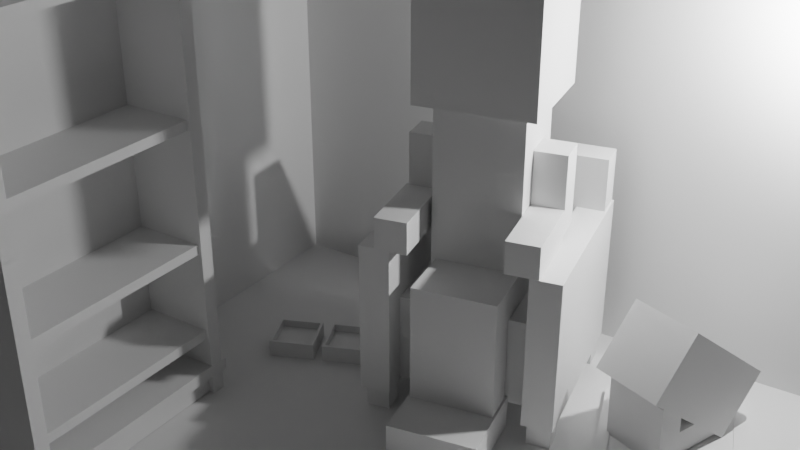 # Source: Title.blend  (saved by Blender 2.80.39; exported with 4.5.12 LTS)
import bpy
from mathutils import Matrix  # noqa: F401  (used for matrix-valued properties, if any)

bpy.ops.wm.read_factory_settings(use_empty=True)
scene = bpy.context.scene
scene.name = 'Scene'

# ---- collections
col_collection = bpy.data.collections.new('Collection'); scene.collection.children.link(col_collection)

# ---- world
world_world = bpy.data.worlds.new('World'); scene.world = world_world
world_world.use_nodes = True; world_world.node_tree.nodes.clear()
_N = world_world.node_tree.nodes; _L = world_world.node_tree.links
n0 = _N.new('ShaderNodeOutputWorld'); n0.name = 'World Output'; n0.location = (300, 300)
n1 = _N.new('ShaderNodeBackground'); n1.name = 'Background'; n1.location = (10, 300)
n1.inputs[0].default_value = (0.05088, 0.05088, 0.05088, 1.0)
_L.new(n1.outputs[0], n0.inputs[0])
n0.is_active_output = True
world_world.color = (0.05088, 0.05088, 0.05088)
world_world.use_sun_shadow = False
world_world.sun_shadow_jitter_overblur = 0.0

# ---- cameras
cam_camera = bpy.data.cameras.new('Camera')
cam_camera.clip_end = 100.0
cam_camera.ortho_scale = 7.314
cam_camera.dof.focus_distance = 0.0
cam_camera.dof.aperture_fstop = 128.0

# ---- lights
light_light = bpy.data.lights.new('Light', 'POINT')
light_light.transmission_factor = 0.0
light_light.cutoff_distance = 30.0
light_light.energy = 1000.0
light_light.shadow_buffer_clip_start = 1.001
light_light.shadow_soft_size = 0.1
light_light.shadow_maximum_resolution = 0.006
light_light.use_absolute_resolution = True

# ---- meshes
me_plane = bpy.data.meshes.new('Plane')
me_plane.from_pydata([(-1.0, -1.0, 0.0), (1.0, -1.0, 0.0), (-1.0, 1.0, 0.0), (1.0, 1.0, 0.0), (-1.0, -1.0, 1.855), (-1.0, 1.0, 1.855), (1.0, 1.0, 1.855)], [], [(0, 1, 3, 2), (2, 3, 6, 5), (0, 2, 5, 4)])
_uv = me_plane.uv_layers.new(name='UVMap')
_uv.uv.foreach_set('vector', [0.0, 0.0, 1.0, 0.0, 1.0, 1.0, 0.0, 1.0, 0.0, 1.0, 1.0, 1.0, 1.0, 1.0, 0.0, 1.0, 0.0, 0.0, 0.0, 1.0, 0.0, 1.0, 0.0, 0.0])
me_plane.use_remesh_preserve_volume = False
me_plane.use_remesh_preserve_attributes = False
me_plane.use_mirror_vertex_groups = False
me_plane.update()
me_cube_001 = bpy.data.meshes.new('Cube.001')
me_cube_001.from_pydata([(-1.0, -1.0, -1.0), (-1.0, -1.0, 1.0), (-1.0, 1.0, -1.0), (-1.0, 1.0, 1.0), (1.0, -1.0, -1.0), (1.0, -1.0, 1.0), (1.0, 1.0, -1.0), (1.0, 1.0, 1.0)], [], [(0, 1, 3, 2), (2, 3, 7, 6), (6, 7, 5, 4), (4, 5, 1, 0), (2, 6, 4, 0), (7, 3, 1, 5)])
_uv = me_cube_001.uv_layers.new(name='UVMap')
_uv.uv.foreach_set('vector', [0.375, 0.0, 0.625, 0.0, 0.625, 0.25, 0.375, 0.25, 0.375, 0.25, 0.625, 0.25, 0.625, 0.5, 0.375, 0.5, 0.375, 0.5, 0.625, 0.5, 0.625, 0.75, 0.375, 0.75, 0.375, 0.75, 0.625, 0.75, 0.625, 1.0, 0.375, 1.0, 0.125, 0.5, 0.375, 0.5, 0.375, 0.75, 0.125, 0.75, 0.625, 0.5, 0.875, 0.5, 0.875, 0.75, 0.625, 0.75])
me_cube_001.use_remesh_preserve_volume = False
me_cube_001.use_remesh_preserve_attributes = False
me_cube_001.use_mirror_vertex_groups = False
me_cube_001.update()
me_cube_003 = bpy.data.meshes.new('Cube.003')
me_cube_003.from_pydata([(-1.0, -1.0, -1.0), (-1.0, -1.0, 1.0), (-1.0, 1.0, -1.0), (-1.0, 1.0, 1.0), (1.0, -1.0, -1.0), (1.0, -1.0, 1.0), (1.0, 1.0, -1.0), (1.0, 1.0, 1.0)], [], [(0, 1, 3, 2), (2, 3, 7, 6), (6, 7, 5, 4), (4, 5, 1, 0), (2, 6, 4, 0), (7, 3, 1, 5)])
_uv = me_cube_003.uv_layers.new(name='UVMap')
_uv.uv.foreach_set('vector', [0.375, 0.0, 0.625, 0.0, 0.625, 0.25, 0.375, 0.25, 0.375, 0.25, 0.625, 0.25, 0.625, 0.5, 0.375, 0.5, 0.375, 0.5, 0.625, 0.5, 0.625, 0.75, 0.375, 0.75, 0.375, 0.75, 0.625, 0.75, 0.625, 1.0, 0.375, 1.0, 0.125, 0.5, 0.375, 0.5, 0.375, 0.75, 0.125, 0.75, 0.625, 0.5, 0.875, 0.5, 0.875, 0.75, 0.625, 0.75])
me_cube_003.use_remesh_preserve_volume = False
me_cube_003.use_remesh_preserve_attributes = False
me_cube_003.use_mirror_vertex_groups = False
me_cube_003.update()
me_cube_004 = bpy.data.meshes.new('Cube.004')
me_cube_004.from_pydata([(-1.0, -1.0, -1.0), (-1.0, -1.0, 1.0), (-1.0, 1.0, -1.0), (-1.0, 1.0, 1.0), (1.0, -1.0, -1.0), (1.0, -1.0, 1.0), (1.0, 1.0, -1.0), (1.0, 1.0, 1.0)], [], [(0, 1, 3, 2), (2, 3, 7, 6), (6, 7, 5, 4), (4, 5, 1, 0), (2, 6, 4, 0), (7, 3, 1, 5)])
_uv = me_cube_004.uv_layers.new(name='UVMap')
_uv.uv.foreach_set('vector', [0.375, 0.0, 0.625, 0.0, 0.625, 0.25, 0.375, 0.25, 0.375, 0.25, 0.625, 0.25, 0.625, 0.5, 0.375, 0.5, 0.375, 0.5, 0.625, 0.5, 0.625, 0.75, 0.375, 0.75, 0.375, 0.75, 0.625, 0.75, 0.625, 1.0, 0.375, 1.0, 0.125, 0.5, 0.375, 0.5, 0.375, 0.75, 0.125, 0.75, 0.625, 0.5, 0.875, 0.5, 0.875, 0.75, 0.625, 0.75])
me_cube_004.use_remesh_preserve_volume = False
me_cube_004.use_remesh_preserve_attributes = False
me_cube_004.use_mirror_vertex_groups = False
me_cube_004.update()
me_cube_005 = bpy.data.meshes.new('Cube.005')
me_cube_005.from_pydata([(-1.0, -1.0, -1.0), (-1.0, -1.0, 1.0), (-1.0, 1.0, -1.0), (-1.0, 1.0, 1.0), (1.0, -1.0, -1.0), (1.0, -1.0, 1.0), (1.0, 1.0, -1.0), (1.0, 1.0, 1.0)], [], [(0, 1, 3, 2), (2, 3, 7, 6), (6, 7, 5, 4), (4, 5, 1, 0), (2, 6, 4, 0), (7, 3, 1, 5)])
_uv = me_cube_005.uv_layers.new(name='UVMap')
_uv.uv.foreach_set('vector', [0.375, 0.0, 0.625, 0.0, 0.625, 0.25, 0.375, 0.25, 0.375, 0.25, 0.625, 0.25, 0.625, 0.5, 0.375, 0.5, 0.375, 0.5, 0.625, 0.5, 0.625, 0.75, 0.375, 0.75, 0.375, 0.75, 0.625, 0.75, 0.625, 1.0, 0.375, 1.0, 0.125, 0.5, 0.375, 0.5, 0.375, 0.75, 0.125, 0.75, 0.625, 0.5, 0.875, 0.5, 0.875, 0.75, 0.625, 0.75])
me_cube_005.use_remesh_preserve_volume = False
me_cube_005.use_remesh_preserve_attributes = False
me_cube_005.use_mirror_vertex_groups = False
me_cube_005.update()
me_cube_006 = bpy.data.meshes.new('Cube.006')
me_cube_006.from_pydata([(-1.0, -1.0, -1.0), (-1.0, -1.0, 1.0), (-1.0, 1.0, -1.0), (-1.0, 1.0, 1.0), (1.0, -1.0, -1.0), (1.0, -1.0, 1.0), (1.0, 1.0, -1.0), (1.0, 1.0, 1.0)], [], [(0, 1, 3, 2), (2, 3, 7, 6), (6, 7, 5, 4), (4, 5, 1, 0), (2, 6, 4, 0), (7, 3, 1, 5)])
_uv = me_cube_006.uv_layers.new(name='UVMap')
_uv.uv.foreach_set('vector', [0.375, 0.0, 0.625, 0.0, 0.625, 0.25, 0.375, 0.25, 0.375, 0.25, 0.625, 0.25, 0.625, 0.5, 0.375, 0.5, 0.375, 0.5, 0.625, 0.5, 0.625, 0.75, 0.375, 0.75, 0.375, 0.75, 0.625, 0.75, 0.625, 1.0, 0.375, 1.0, 0.125, 0.5, 0.375, 0.5, 0.375, 0.75, 0.125, 0.75, 0.625, 0.5, 0.875, 0.5, 0.875, 0.75, 0.625, 0.75])
me_cube_006.use_remesh_preserve_volume = False
me_cube_006.use_remesh_preserve_attributes = False
me_cube_006.use_mirror_vertex_groups = False
me_cube_006.update()
me_cube_007 = bpy.data.meshes.new('Cube.007')
me_cube_007.from_pydata([(-1.0, -1.0, -1.0), (-1.0, -1.0, 1.0), (-1.0, 1.0, -1.0), (-1.0, 1.0, 1.0), (1.0, -1.0, -1.0), (1.0, -1.0, 1.0), (1.0, 1.0, -1.0), (1.0, 1.0, 1.0)], [], [(0, 1, 3, 2), (2, 3, 7, 6), (6, 7, 5, 4), (4, 5, 1, 0), (2, 6, 4, 0), (7, 3, 1, 5)])
_uv = me_cube_007.uv_layers.new(name='UVMap')
_uv.uv.foreach_set('vector', [0.375, 0.0, 0.625, 0.0, 0.625, 0.25, 0.375, 0.25, 0.375, 0.25, 0.625, 0.25, 0.625, 0.5, 0.375, 0.5, 0.375, 0.5, 0.625, 0.5, 0.625, 0.75, 0.375, 0.75, 0.375, 0.75, 0.625, 0.75, 0.625, 1.0, 0.375, 1.0, 0.125, 0.5, 0.375, 0.5, 0.375, 0.75, 0.125, 0.75, 0.625, 0.5, 0.875, 0.5, 0.875, 0.75, 0.625, 0.75])
me_cube_007.use_remesh_preserve_volume = False
me_cube_007.use_remesh_preserve_attributes = False
me_cube_007.use_mirror_vertex_groups = False
me_cube_007.update()
me_cube_008 = bpy.data.meshes.new('Cube.008')
me_cube_008.from_pydata([(-1.0, -1.0, -1.0), (-1.0, -1.0, 1.0), (-1.0, 1.0, -1.0), (-1.0, 1.0, 1.0), (1.0, -1.0, -1.0), (1.0, -1.0, 1.0), (1.0, 1.0, -1.0), (1.0, 1.0, 1.0)], [], [(0, 1, 3, 2), (2, 3, 7, 6), (6, 7, 5, 4), (4, 5, 1, 0), (2, 6, 4, 0), (7, 3, 1, 5)])
_uv = me_cube_008.uv_layers.new(name='UVMap')
_uv.uv.foreach_set('vector', [0.375, 0.0, 0.625, 0.0, 0.625, 0.25, 0.375, 0.25, 0.375, 0.25, 0.625, 0.25, 0.625, 0.5, 0.375, 0.5, 0.375, 0.5, 0.625, 0.5, 0.625, 0.75, 0.375, 0.75, 0.375, 0.75, 0.625, 0.75, 0.625, 1.0, 0.375, 1.0, 0.125, 0.5, 0.375, 0.5, 0.375, 0.75, 0.125, 0.75, 0.625, 0.5, 0.875, 0.5, 0.875, 0.75, 0.625, 0.75])
me_cube_008.use_remesh_preserve_volume = False
me_cube_008.use_remesh_preserve_attributes = False
me_cube_008.use_mirror_vertex_groups = False
me_cube_008.update()
me_cube_009 = bpy.data.meshes.new('Cube.009')
me_cube_009.from_pydata([(-1.0, -1.0, -1.0), (-1.0, -1.0, 1.0), (-1.0, 1.0, -1.0), (-1.0, 1.0, 1.0), (1.0, -1.0, -1.0), (1.0, -1.0, 1.0), (1.0, 1.0, -1.0), (1.0, 1.0, 1.0)], [], [(0, 1, 3, 2), (2, 3, 7, 6), (6, 7, 5, 4), (4, 5, 1, 0), (2, 6, 4, 0), (7, 3, 1, 5)])
_uv = me_cube_009.uv_layers.new(name='UVMap')
_uv.uv.foreach_set('vector', [0.375, 0.0, 0.625, 0.0, 0.625, 0.25, 0.375, 0.25, 0.375, 0.25, 0.625, 0.25, 0.625, 0.5, 0.375, 0.5, 0.375, 0.5, 0.625, 0.5, 0.625, 0.75, 0.375, 0.75, 0.375, 0.75, 0.625, 0.75, 0.625, 1.0, 0.375, 1.0, 0.125, 0.5, 0.375, 0.5, 0.375, 0.75, 0.125, 0.75, 0.625, 0.5, 0.875, 0.5, 0.875, 0.75, 0.625, 0.75])
me_cube_009.use_remesh_preserve_volume = False
me_cube_009.use_remesh_preserve_attributes = False
me_cube_009.use_mirror_vertex_groups = False
me_cube_009.update()
me_cube_010 = bpy.data.meshes.new('Cube.010')
me_cube_010.from_pydata([(-1.0, -1.0, -1.0), (-1.0, -1.0, 0.6959), (-1.0, 1.0, -1.0), (-1.0, 1.0, 0.6959), (1.0, -1.0, -1.0), (1.0, -1.0, 0.6959), (1.0, 1.0, -1.0), (1.0, 1.0, 0.6959), (-0.8786, -0.8786, 0.6959), (-0.8786, 0.8786, 0.6959), (0.8786, -0.8786, 0.6959), (0.8786, 0.8786, 0.6959), (-0.8786, -0.8786, -0.03572), (-0.8786, 0.8786, -0.03572), (0.8786, -0.8786, -0.03572), (0.8786, 0.8786, -0.03572)], [], [(0, 1, 3, 2), (2, 3, 7, 6), (6, 7, 5, 4), (4, 5, 1, 0), (2, 6, 4, 0), (3, 1, 8, 9), (8, 10, 14, 12), (1, 5, 10, 8), (7, 3, 9, 11), (5, 7, 11, 10), (15, 13, 12, 14), (11, 9, 13, 15), (10, 11, 15, 14), (9, 8, 12, 13)])
_uv = me_cube_010.uv_layers.new(name='UVMap')
_uv.uv.foreach_set('vector', [0.375, 0.0, 0.625, 0.0, 0.625, 0.25, 0.375, 0.25, 0.375, 0.25, 0.625, 0.25, 0.625, 0.5, 0.375, 0.5, 0.375, 0.5, 0.625, 0.5, 0.625, 0.75, 0.375, 0.75, 0.375, 0.75, 0.625, 0.75, 0.625, 1.0, 0.375, 1.0, 0.125, 0.5, 0.375, 0.5, 0.375, 0.75, 0.125, 0.75, 0.625, 0.25, 0.625, 0.0, 0.625, 0.0, 0.625, 0.25, 0.625, 1.0, 0.625, 0.75, 0.625, 0.75, 0.625, 1.0, 0.625, 1.0, 0.625, 0.75, 0.625, 0.75, 0.625, 1.0, 0.625, 0.5, 0.625, 0.25, 0.625, 0.25, 0.625, 0.5, 0.625, 0.75, 0.625, 0.5, 0.625, 0.5, 0.625, 0.75, 0.625, 0.5, 0.875, 0.5, 0.875, 0.75, 0.625, 0.75, 0.625, 0.5, 0.625, 0.25, 0.625, 0.25, 0.625, 0.5, 0.625, 0.75, 0.625, 0.5, 0.625, 0.5, 0.625, 0.75, 0.625, 0.25, 0.625, 0.0, 0.625, 0.0, 0.625, 0.25])
me_cube_010.use_remesh_preserve_volume = False
me_cube_010.use_remesh_preserve_attributes = False
me_cube_010.use_mirror_vertex_groups = False
me_cube_010.update()
me_cube_011 = bpy.data.meshes.new('Cube.011')
me_cube_011.from_pydata([(-1.0, -1.0, -1.0), (-1.0, -1.0, 0.6959), (-1.0, 1.0, -1.0), (-1.0, 1.0, 0.6959), (1.0, -1.0, -1.0), (1.0, -1.0, 0.6959), (1.0, 1.0, -1.0), (1.0, 1.0, 0.6959), (-0.8786, -0.8786, 0.6959), (-0.8786, 0.8786, 0.6959), (0.8786, -0.8786, 0.6959), (0.8786, 0.8786, 0.6959), (-0.8786, -0.8786, -0.03572), (-0.8786, 0.8786, -0.03572), (0.8786, -0.8786, -0.03572), (0.8786, 0.8786, -0.03572)], [], [(0, 1, 3, 2), (2, 3, 7, 6), (6, 7, 5, 4), (4, 5, 1, 0), (2, 6, 4, 0), (3, 1, 8, 9), (8, 10, 14, 12), (1, 5, 10, 8), (7, 3, 9, 11), (5, 7, 11, 10), (15, 13, 12, 14), (11, 9, 13, 15), (10, 11, 15, 14), (9, 8, 12, 13)])
_uv = me_cube_011.uv_layers.new(name='UVMap')
_uv.uv.foreach_set('vector', [0.375, 0.0, 0.625, 0.0, 0.625, 0.25, 0.375, 0.25, 0.375, 0.25, 0.625, 0.25, 0.625, 0.5, 0.375, 0.5, 0.375, 0.5, 0.625, 0.5, 0.625, 0.75, 0.375, 0.75, 0.375, 0.75, 0.625, 0.75, 0.625, 1.0, 0.375, 1.0, 0.125, 0.5, 0.375, 0.5, 0.375, 0.75, 0.125, 0.75, 0.625, 0.25, 0.625, 0.0, 0.625, 0.0, 0.625, 0.25, 0.625, 1.0, 0.625, 0.75, 0.625, 0.75, 0.625, 1.0, 0.625, 1.0, 0.625, 0.75, 0.625, 0.75, 0.625, 1.0, 0.625, 0.5, 0.625, 0.25, 0.625, 0.25, 0.625, 0.5, 0.625, 0.75, 0.625, 0.5, 0.625, 0.5, 0.625, 0.75, 0.625, 0.5, 0.875, 0.5, 0.875, 0.75, 0.625, 0.75, 0.625, 0.5, 0.625, 0.25, 0.625, 0.25, 0.625, 0.5, 0.625, 0.75, 0.625, 0.5, 0.625, 0.5, 0.625, 0.75, 0.625, 0.25, 0.625, 0.0, 0.625, 0.0, 0.625, 0.25])
me_cube_011.use_remesh_preserve_volume = False
me_cube_011.use_remesh_preserve_attributes = False
me_cube_011.use_mirror_vertex_groups = False
me_cube_011.update()
me_cube_012 = bpy.data.meshes.new('Cube.012')
me_cube_012.from_pydata([(-1.0, -1.0, -1.0), (-1.0, -1.0, 1.0), (-1.0, 1.0, -1.0), (-1.0, 1.0, 1.0), (1.0, -1.0, -1.0), (1.0, -1.0, 1.0), (1.0, 1.0, -1.0), (1.0, 1.0, 1.0), (-0.8315, -0.8315, 1.0), (-0.8315, 0.8315, 1.0), (0.8315, -0.8315, 1.0), (0.8315, 0.8315, 1.0), (-1.0, -1.0, 1.275), (-1.0, 1.0, 1.275), (1.0, 1.0, 1.275), (1.0, -1.0, 1.275), (-0.8315, -0.8315, 1.275), (-0.8315, 0.8315, 1.275), (0.8315, 0.8315, 1.275), (0.8315, -0.8315, 1.275)], [], [(0, 1, 3, 2), (2, 3, 7, 6), (6, 7, 5, 4), (4, 5, 1, 0), (2, 6, 4, 0), (5, 7, 14, 15), (11, 9, 8, 10), (8, 9, 17, 16), (11, 10, 19, 18), (7, 3, 13, 14), (14, 13, 17, 18), (15, 14, 18, 19), (13, 12, 16, 17), (12, 15, 19, 16), (10, 8, 16, 19), (9, 11, 18, 17), (3, 1, 12, 13), (1, 5, 15, 12)])
_uv = me_cube_012.uv_layers.new(name='UVMap')
_uv.uv.foreach_set('vector', [0.375, 0.0, 0.625, 0.0, 0.625, 0.25, 0.375, 0.25, 0.375, 0.25, 0.625, 0.25, 0.625, 0.5, 0.375, 0.5, 0.375, 0.5, 0.625, 0.5, 0.625, 0.75, 0.375, 0.75, 0.375, 0.75, 0.625, 0.75, 0.625, 1.0, 0.375, 1.0, 0.125, 0.5, 0.375, 0.5, 0.375, 0.75, 0.125, 0.75, 0.625, 0.75, 0.625, 0.5, 0.625, 0.5, 0.625, 0.75, 0.625, 0.5, 0.875, 0.5, 0.875, 0.75, 0.625, 0.75, 0.875, 0.75, 0.875, 0.5, 0.875, 0.5, 0.875, 0.75, 0.625, 0.5, 0.625, 0.75, 0.625, 0.75, 0.625, 0.5, 0.625, 0.5, 0.625, 0.25, 0.625, 0.25, 0.625, 0.5, 0.625, 0.5, 0.625, 0.25, 0.625, 0.25, 0.625, 0.5, 0.625, 0.75, 0.625, 0.5, 0.625, 0.5, 0.625, 0.75, 0.625, 0.25, 0.625, 0.0, 0.625, 0.0, 0.625, 0.25, 0.625, 1.0, 0.625, 0.75, 0.625, 0.75, 0.625, 1.0, 0.625, 0.75, 0.875, 0.75, 0.875, 0.75, 0.625, 0.75, 0.875, 0.5, 0.625, 0.5, 0.625, 0.5, 0.875, 0.5, 0.625, 0.25, 0.625, 0.0, 0.625, 0.0, 0.625, 0.25, 0.625, 1.0, 0.625, 0.75, 0.625, 0.75, 0.625, 1.0])
me_cube_012.use_remesh_preserve_volume = False
me_cube_012.use_remesh_preserve_attributes = False
me_cube_012.use_mirror_vertex_groups = False
me_cube_012.update()
me_cube_013 = bpy.data.meshes.new('Cube.013')
me_cube_013.from_pydata([(-1.0, -1.0, -1.0), (-1.0, -1.0, 1.0), (-1.0, 1.0, -1.0), (-1.0, 1.0, 1.0), (1.0, -1.0, -1.0), (1.0, -1.0, 1.0), (1.0, 1.0, -1.0), (1.0, 1.0, 1.0)], [], [(0, 1, 3, 2), (2, 3, 7, 6), (6, 7, 5, 4), (4, 5, 1, 0), (2, 6, 4, 0), (7, 3, 1, 5)])
_uv = me_cube_013.uv_layers.new(name='UVMap')
_uv.uv.foreach_set('vector', [0.375, 0.0, 0.625, 0.0, 0.625, 0.25, 0.375, 0.25, 0.375, 0.25, 0.625, 0.25, 0.625, 0.5, 0.375, 0.5, 0.375, 0.5, 0.625, 0.5, 0.625, 0.75, 0.375, 0.75, 0.375, 0.75, 0.625, 0.75, 0.625, 1.0, 0.375, 1.0, 0.125, 0.5, 0.375, 0.5, 0.375, 0.75, 0.125, 0.75, 0.625, 0.5, 0.875, 0.5, 0.875, 0.75, 0.625, 0.75])
me_cube_013.use_remesh_preserve_volume = False
me_cube_013.use_remesh_preserve_attributes = False
me_cube_013.use_mirror_vertex_groups = False
me_cube_013.update()
me_cube_015 = bpy.data.meshes.new('Cube.015')
me_cube_015.from_pydata([(-1.0, -1.0, -1.0), (-1.0, -1.0, 1.0), (-1.0, 1.0, -1.0), (-1.0, 1.0, 1.0), (1.0, -1.0, -1.0), (1.0, -1.0, 1.0), (1.0, 1.0, -1.0), (1.0, 1.0, 1.0)], [], [(0, 1, 3, 2), (2, 3, 7, 6), (6, 7, 5, 4), (4, 5, 1, 0), (2, 6, 4, 0), (7, 3, 1, 5)])
_uv = me_cube_015.uv_layers.new(name='UVMap')
_uv.uv.foreach_set('vector', [0.375, 0.0, 0.625, 0.0, 0.625, 0.25, 0.375, 0.25, 0.375, 0.25, 0.625, 0.25, 0.625, 0.5, 0.375, 0.5, 0.375, 0.5, 0.625, 0.5, 0.625, 0.75, 0.375, 0.75, 0.375, 0.75, 0.625, 0.75, 0.625, 1.0, 0.375, 1.0, 0.125, 0.5, 0.375, 0.5, 0.375, 0.75, 0.125, 0.75, 0.625, 0.5, 0.875, 0.5, 0.875, 0.75, 0.625, 0.75])
me_cube_015.use_remesh_preserve_volume = False
me_cube_015.use_remesh_preserve_attributes = False
me_cube_015.use_mirror_vertex_groups = False
me_cube_015.update()
me_cube_016 = bpy.data.meshes.new('Cube.016')
me_cube_016.from_pydata([(-1.0, -1.0, -1.0), (-1.0, -1.0, 1.0), (-1.0, 1.0, -1.0), (-1.0, 1.0, 1.0), (1.0, -1.0, -1.0), (1.0, -1.0, 1.0), (1.0, 1.0, -1.0), (1.0, 1.0, 1.0)], [], [(0, 1, 3, 2), (2, 3, 7, 6), (6, 7, 5, 4), (4, 5, 1, 0), (2, 6, 4, 0), (7, 3, 1, 5)])
_uv = me_cube_016.uv_layers.new(name='UVMap')
_uv.uv.foreach_set('vector', [0.375, 0.0, 0.625, 0.0, 0.625, 0.25, 0.375, 0.25, 0.375, 0.25, 0.625, 0.25, 0.625, 0.5, 0.375, 0.5, 0.375, 0.5, 0.625, 0.5, 0.625, 0.75, 0.375, 0.75, 0.375, 0.75, 0.625, 0.75, 0.625, 1.0, 0.375, 1.0, 0.125, 0.5, 0.375, 0.5, 0.375, 0.75, 0.125, 0.75, 0.625, 0.5, 0.875, 0.5, 0.875, 0.75, 0.625, 0.75])
me_cube_016.use_remesh_preserve_volume = False
me_cube_016.use_remesh_preserve_attributes = False
me_cube_016.use_mirror_vertex_groups = False
me_cube_016.update()
me_cube_017 = bpy.data.meshes.new('Cube.017')
me_cube_017.from_pydata([(-1.0, -1.0, -1.0), (-1.0, -1.0, 1.0), (-1.0, 1.0, -1.0), (-1.0, 1.0, 1.0), (1.0, -1.0, -1.0), (1.0, -1.0, 1.0), (1.0, 1.0, -1.0), (1.0, 1.0, 1.0)], [], [(0, 1, 3, 2), (2, 3, 7, 6), (6, 7, 5, 4), (4, 5, 1, 0), (2, 6, 4, 0), (7, 3, 1, 5)])
_uv = me_cube_017.uv_layers.new(name='UVMap')
_uv.uv.foreach_set('vector', [0.375, 0.0, 0.625, 0.0, 0.625, 0.25, 0.375, 0.25, 0.375, 0.25, 0.625, 0.25, 0.625, 0.5, 0.375, 0.5, 0.375, 0.5, 0.625, 0.5, 0.625, 0.75, 0.375, 0.75, 0.375, 0.75, 0.625, 0.75, 0.625, 1.0, 0.375, 1.0, 0.125, 0.5, 0.375, 0.5, 0.375, 0.75, 0.125, 0.75, 0.625, 0.5, 0.875, 0.5, 0.875, 0.75, 0.625, 0.75])
me_cube_017.use_remesh_preserve_volume = False
me_cube_017.use_remesh_preserve_attributes = False
me_cube_017.use_mirror_vertex_groups = False
me_cube_017.update()
me_cube_018 = bpy.data.meshes.new('Cube.018')
me_cube_018.from_pydata([(-1.0, -1.0, -1.0), (-1.0, -1.0, 1.0), (-1.0, 1.0, -1.0), (-1.0, 1.0, 1.0), (1.0, -1.0, -1.0), (1.0, -1.0, 1.0), (1.0, 1.0, -1.0), (1.0, 1.0, 1.0)], [], [(0, 1, 3, 2), (2, 3, 7, 6), (6, 7, 5, 4), (4, 5, 1, 0), (2, 6, 4, 0), (7, 3, 1, 5)])
_uv = me_cube_018.uv_layers.new(name='UVMap')
_uv.uv.foreach_set('vector', [0.375, 0.0, 0.625, 0.0, 0.625, 0.25, 0.375, 0.25, 0.375, 0.25, 0.625, 0.25, 0.625, 0.5, 0.375, 0.5, 0.375, 0.5, 0.625, 0.5, 0.625, 0.75, 0.375, 0.75, 0.375, 0.75, 0.625, 0.75, 0.625, 1.0, 0.375, 1.0, 0.125, 0.5, 0.375, 0.5, 0.375, 0.75, 0.125, 0.75, 0.625, 0.5, 0.875, 0.5, 0.875, 0.75, 0.625, 0.75])
me_cube_018.use_remesh_preserve_volume = False
me_cube_018.use_remesh_preserve_attributes = False
me_cube_018.use_mirror_vertex_groups = False
me_cube_018.update()
me_cube_019 = bpy.data.meshes.new('Cube.019')
me_cube_019.from_pydata([(-1.0, -1.0, -1.0), (-1.0, -1.0, 1.0), (-1.0, 1.0, -1.0), (-1.0, 1.0, 1.0), (1.0, -1.0, -1.0), (1.0, -1.0, 1.0), (1.0, 1.0, -1.0), (1.0, 1.0, 1.0)], [], [(0, 1, 3, 2), (2, 3, 7, 6), (6, 7, 5, 4), (4, 5, 1, 0), (2, 6, 4, 0), (7, 3, 1, 5)])
_uv = me_cube_019.uv_layers.new(name='UVMap')
_uv.uv.foreach_set('vector', [0.375, 0.0, 0.625, 0.0, 0.625, 0.25, 0.375, 0.25, 0.375, 0.25, 0.625, 0.25, 0.625, 0.5, 0.375, 0.5, 0.375, 0.5, 0.625, 0.5, 0.625, 0.75, 0.375, 0.75, 0.375, 0.75, 0.625, 0.75, 0.625, 1.0, 0.375, 1.0, 0.125, 0.5, 0.375, 0.5, 0.375, 0.75, 0.125, 0.75, 0.625, 0.5, 0.875, 0.5, 0.875, 0.75, 0.625, 0.75])
me_cube_019.use_remesh_preserve_volume = False
me_cube_019.use_remesh_preserve_attributes = False
me_cube_019.use_mirror_vertex_groups = False
me_cube_019.update()
me_cube_020 = bpy.data.meshes.new('Cube.020')
me_cube_020.from_pydata([(-1.0, -1.0, -1.0), (-1.0, -1.0, 1.0), (-1.0, 1.0, -1.0), (-1.0, 1.0, 1.0), (1.0, -1.0, -1.0), (1.0, -1.0, 1.0), (1.0, 1.0, -1.0), (1.0, 1.0, 1.0)], [], [(0, 1, 3, 2), (2, 3, 7, 6), (6, 7, 5, 4), (4, 5, 1, 0), (2, 6, 4, 0), (7, 3, 1, 5)])
_uv = me_cube_020.uv_layers.new(name='UVMap')
_uv.uv.foreach_set('vector', [0.375, 0.0, 0.625, 0.0, 0.625, 0.25, 0.375, 0.25, 0.375, 0.25, 0.625, 0.25, 0.625, 0.5, 0.375, 0.5, 0.375, 0.5, 0.625, 0.5, 0.625, 0.75, 0.375, 0.75, 0.375, 0.75, 0.625, 0.75, 0.625, 1.0, 0.375, 1.0, 0.125, 0.5, 0.375, 0.5, 0.375, 0.75, 0.125, 0.75, 0.625, 0.5, 0.875, 0.5, 0.875, 0.75, 0.625, 0.75])
me_cube_020.use_remesh_preserve_volume = False
me_cube_020.use_remesh_preserve_attributes = False
me_cube_020.use_mirror_vertex_groups = False
me_cube_020.update()
me_cube_021 = bpy.data.meshes.new('Cube.021')
me_cube_021.from_pydata([(-1.0, -1.0, -1.0), (-1.0, -1.0, 1.0), (-1.0, 1.0, -1.0), (-1.0, 1.0, 1.0), (1.0, -1.0, -1.0), (1.0, -1.0, 1.0), (1.0, 1.0, -1.0), (1.0, 1.0, 1.0)], [], [(0, 1, 3, 2), (2, 3, 7, 6), (6, 7, 5, 4), (4, 5, 1, 0), (2, 6, 4, 0), (7, 3, 1, 5)])
_uv = me_cube_021.uv_layers.new(name='UVMap')
_uv.uv.foreach_set('vector', [0.375, 0.0, 0.625, 0.0, 0.625, 0.25, 0.375, 0.25, 0.375, 0.25, 0.625, 0.25, 0.625, 0.5, 0.375, 0.5, 0.375, 0.5, 0.625, 0.5, 0.625, 0.75, 0.375, 0.75, 0.375, 0.75, 0.625, 0.75, 0.625, 1.0, 0.375, 1.0, 0.125, 0.5, 0.375, 0.5, 0.375, 0.75, 0.125, 0.75, 0.625, 0.5, 0.875, 0.5, 0.875, 0.75, 0.625, 0.75])
me_cube_021.use_remesh_preserve_volume = False
me_cube_021.use_remesh_preserve_attributes = False
me_cube_021.use_mirror_vertex_groups = False
me_cube_021.update()
me_cube_022 = bpy.data.meshes.new('Cube.022')
me_cube_022.from_pydata([(-1.0, -1.0, -1.0), (-1.0, -1.0, 1.0), (-1.0, 1.0, -1.0), (-1.0, 1.0, 1.0), (1.0, -1.0, -1.0), (1.0, -1.0, 1.0), (1.0, 1.0, -1.0), (1.0, 1.0, 1.0)], [], [(0, 1, 3, 2), (2, 3, 7, 6), (6, 7, 5, 4), (4, 5, 1, 0), (2, 6, 4, 0), (7, 3, 1, 5)])
_uv = me_cube_022.uv_layers.new(name='UVMap')
_uv.uv.foreach_set('vector', [0.375, 0.0, 0.625, 0.0, 0.625, 0.25, 0.375, 0.25, 0.375, 0.25, 0.625, 0.25, 0.625, 0.5, 0.375, 0.5, 0.375, 0.5, 0.625, 0.5, 0.625, 0.75, 0.375, 0.75, 0.375, 0.75, 0.625, 0.75, 0.625, 1.0, 0.375, 1.0, 0.125, 0.5, 0.375, 0.5, 0.375, 0.75, 0.125, 0.75, 0.625, 0.5, 0.875, 0.5, 0.875, 0.75, 0.625, 0.75])
me_cube_022.use_remesh_preserve_volume = False
me_cube_022.use_remesh_preserve_attributes = False
me_cube_022.use_mirror_vertex_groups = False
me_cube_022.update()
me_cube_023 = bpy.data.meshes.new('Cube.023')
me_cube_023.from_pydata([(-1.0, -1.0, -1.0), (-1.0, -1.0, 1.0), (-1.0, 1.0, -1.0), (-1.0, 1.0, 1.0), (1.0, -1.0, -1.0), (1.0, -1.0, 1.0), (1.0, 1.0, -1.0), (1.0, 1.0, 1.0)], [], [(0, 1, 3, 2), (2, 3, 7, 6), (6, 7, 5, 4), (4, 5, 1, 0), (2, 6, 4, 0), (7, 3, 1, 5)])
_uv = me_cube_023.uv_layers.new(name='UVMap')
_uv.uv.foreach_set('vector', [0.375, 0.0, 0.625, 0.0, 0.625, 0.25, 0.375, 0.25, 0.375, 0.25, 0.625, 0.25, 0.625, 0.5, 0.375, 0.5, 0.375, 0.5, 0.625, 0.5, 0.625, 0.75, 0.375, 0.75, 0.375, 0.75, 0.625, 0.75, 0.625, 1.0, 0.375, 1.0, 0.125, 0.5, 0.375, 0.5, 0.375, 0.75, 0.125, 0.75, 0.625, 0.5, 0.875, 0.5, 0.875, 0.75, 0.625, 0.75])
me_cube_023.use_remesh_preserve_volume = False
me_cube_023.use_remesh_preserve_attributes = False
me_cube_023.use_mirror_vertex_groups = False
me_cube_023.update()
me_cube_024 = bpy.data.meshes.new('Cube.024')
me_cube_024.from_pydata([(-1.0, -1.0, -1.0), (-1.0, -1.0, 1.0), (-1.0, 1.0, -1.0), (-1.0, 1.0, 1.0), (1.0, -1.0, -1.0), (1.0, -1.0, 1.0), (1.0, 1.0, -1.0), (1.0, 1.0, 1.0)], [], [(0, 1, 3, 2), (2, 3, 7, 6), (6, 7, 5, 4), (4, 5, 1, 0), (2, 6, 4, 0), (7, 3, 1, 5)])
_uv = me_cube_024.uv_layers.new(name='UVMap')
_uv.uv.foreach_set('vector', [0.375, 0.0, 0.625, 0.0, 0.625, 0.25, 0.375, 0.25, 0.375, 0.25, 0.625, 0.25, 0.625, 0.5, 0.375, 0.5, 0.375, 0.5, 0.625, 0.5, 0.625, 0.75, 0.375, 0.75, 0.375, 0.75, 0.625, 0.75, 0.625, 1.0, 0.375, 1.0, 0.125, 0.5, 0.375, 0.5, 0.375, 0.75, 0.125, 0.75, 0.625, 0.5, 0.875, 0.5, 0.875, 0.75, 0.625, 0.75])
me_cube_024.use_remesh_preserve_volume = False
me_cube_024.use_remesh_preserve_attributes = False
me_cube_024.use_mirror_vertex_groups = False
me_cube_024.update()
me_cube_025 = bpy.data.meshes.new('Cube.025')
me_cube_025.from_pydata([(-1.0, -1.0, -1.0), (-1.0, -1.0, 1.0), (-1.0, 1.0, -1.0), (-1.0, 1.0, 1.0), (1.0, -1.0, -1.0), (1.0, -1.0, 1.0), (1.0, 1.0, -1.0), (1.0, 1.0, 1.0)], [], [(0, 1, 3, 2), (2, 3, 7, 6), (6, 7, 5, 4), (4, 5, 1, 0), (2, 6, 4, 0), (7, 3, 1, 5)])
_uv = me_cube_025.uv_layers.new(name='UVMap')
_uv.uv.foreach_set('vector', [0.375, 0.0, 0.625, 0.0, 0.625, 0.25, 0.375, 0.25, 0.375, 0.25, 0.625, 0.25, 0.625, 0.5, 0.375, 0.5, 0.375, 0.5, 0.625, 0.5, 0.625, 0.75, 0.375, 0.75, 0.375, 0.75, 0.625, 0.75, 0.625, 1.0, 0.375, 1.0, 0.125, 0.5, 0.375, 0.5, 0.375, 0.75, 0.125, 0.75, 0.625, 0.5, 0.875, 0.5, 0.875, 0.75, 0.625, 0.75])
me_cube_025.use_remesh_preserve_volume = False
me_cube_025.use_remesh_preserve_attributes = False
me_cube_025.use_mirror_vertex_groups = False
me_cube_025.update()
me_cube_026 = bpy.data.meshes.new('Cube.026')
me_cube_026.from_pydata([(-1.0, -1.0, -1.0), (-1.0, -1.0, 1.0), (-1.0, 1.0, -1.0), (-1.0, 1.0, 1.0), (1.0, -1.0, -1.0), (1.0, -1.0, 1.0), (1.0, 1.0, -1.0), (1.0, 1.0, 1.0)], [], [(0, 1, 3, 2), (2, 3, 7, 6), (6, 7, 5, 4), (4, 5, 1, 0), (2, 6, 4, 0), (7, 3, 1, 5)])
_uv = me_cube_026.uv_layers.new(name='UVMap')
_uv.uv.foreach_set('vector', [0.375, 0.0, 0.625, 0.0, 0.625, 0.25, 0.375, 0.25, 0.375, 0.25, 0.625, 0.25, 0.625, 0.5, 0.375, 0.5, 0.375, 0.5, 0.625, 0.5, 0.625, 0.75, 0.375, 0.75, 0.375, 0.75, 0.625, 0.75, 0.625, 1.0, 0.375, 1.0, 0.125, 0.5, 0.375, 0.5, 0.375, 0.75, 0.125, 0.75, 0.625, 0.5, 0.875, 0.5, 0.875, 0.75, 0.625, 0.75])
me_cube_026.use_remesh_preserve_volume = False
me_cube_026.use_remesh_preserve_attributes = False
me_cube_026.use_mirror_vertex_groups = False
me_cube_026.update()
me_cube_027 = bpy.data.meshes.new('Cube.027')
me_cube_027.from_pydata([(-1.0, -1.0, -1.0), (-1.0, -1.0, 1.0), (-1.0, 1.0, -1.0), (-1.0, 1.0, 1.0), (1.0, -1.0, -1.0), (1.0, -1.0, 1.0), (1.0, 1.0, -1.0), (1.0, 1.0, 1.0)], [], [(0, 1, 3, 2), (2, 3, 7, 6), (6, 7, 5, 4), (4, 5, 1, 0), (2, 6, 4, 0), (7, 3, 1, 5)])
_uv = me_cube_027.uv_layers.new(name='UVMap')
_uv.uv.foreach_set('vector', [0.375, 0.0, 0.625, 0.0, 0.625, 0.25, 0.375, 0.25, 0.375, 0.25, 0.625, 0.25, 0.625, 0.5, 0.375, 0.5, 0.375, 0.5, 0.625, 0.5, 0.625, 0.75, 0.375, 0.75, 0.375, 0.75, 0.625, 0.75, 0.625, 1.0, 0.375, 1.0, 0.125, 0.5, 0.375, 0.5, 0.375, 0.75, 0.125, 0.75, 0.625, 0.5, 0.875, 0.5, 0.875, 0.75, 0.625, 0.75])
me_cube_027.use_remesh_preserve_volume = False
me_cube_027.use_remesh_preserve_attributes = False
me_cube_027.use_mirror_vertex_groups = False
me_cube_027.update()
me_cube_029 = bpy.data.meshes.new('Cube.029')
me_cube_029.from_pydata([(-1.0, -1.0, -1.0), (-1.0, -1.0, 1.0), (-1.0, 1.0, -1.0), (-1.0, 1.0, 1.0), (1.0, -1.0, -1.0), (1.0, -1.0, 1.0), (1.0, 1.0, -1.0), (1.0, 1.0, 1.0), (-1.0, 0.5497, -1.0), (-1.0, 0.5497, 1.0), (1.0, 0.5497, -1.0), (1.0, 0.5497, 1.0), (-1.0, 0.5497, 6.965), (-1.0, 1.0, 6.965), (1.0, 1.0, 6.965), (1.0, 0.5497, 6.965)], [], [(8, 9, 3, 2), (2, 3, 7, 6), (10, 11, 5, 4), (4, 5, 1, 0), (8, 10, 4, 0), (11, 9, 1, 5), (7, 3, 13, 14), (2, 6, 10, 8), (6, 7, 11, 10), (0, 1, 9, 8), (14, 13, 12, 15), (9, 11, 15, 12), (11, 7, 14, 15), (3, 9, 12, 13)])
_uv = me_cube_029.uv_layers.new(name='UVMap')
_uv.uv.foreach_set('vector', [0.375, 0.1937, 0.625, 0.1937, 0.625, 0.25, 0.375, 0.25, 0.375, 0.25, 0.625, 0.25, 0.625, 0.5, 0.375, 0.5, 0.375, 0.5563, 0.625, 0.5563, 0.625, 0.75, 0.375, 0.75, 0.375, 0.75, 0.625, 0.75, 0.625, 1.0, 0.375, 1.0, 0.125, 0.5563, 0.375, 0.5563, 0.375, 0.75, 0.125, 0.75, 0.625, 0.5563, 0.875, 0.5563, 0.875, 0.75, 0.625, 0.75, 0.625, 0.5, 0.625, 0.25, 0.625, 0.25, 0.625, 0.5, 0.125, 0.5, 0.375, 0.5, 0.375, 0.5563, 0.125, 0.5563, 0.375, 0.5, 0.625, 0.5, 0.625, 0.5563, 0.375, 0.5563, 0.375, 0.0, 0.625, 0.0, 0.625, 0.1937, 0.375, 0.1937, 0.625, 0.5, 0.875, 0.5, 0.875, 0.5563, 0.625, 0.5563, 0.875, 0.5563, 0.625, 0.5563, 0.625, 0.5563, 0.875, 0.5563, 0.625, 0.5563, 0.625, 0.5, 0.625, 0.5, 0.625, 0.5563, 0.625, 0.25, 0.625, 0.1937, 0.625, 0.1937, 0.625, 0.25])
me_cube_029.use_remesh_preserve_volume = False
me_cube_029.use_remesh_preserve_attributes = False
me_cube_029.use_mirror_vertex_groups = False
me_cube_029.update()
me_cube_031 = bpy.data.meshes.new('Cube.031')
me_cube_031.from_pydata([(-1.0, -1.0, -1.0), (-1.0, -1.0, 1.0), (-1.0, 1.0, -1.0), (-1.0, 1.0, 1.0), (1.0, -1.0, -1.0), (1.0, -1.0, 1.0), (1.0, 1.0, -1.0), (1.0, 1.0, 1.0)], [], [(0, 1, 3, 2), (2, 3, 7, 6), (6, 7, 5, 4), (4, 5, 1, 0), (2, 6, 4, 0), (7, 3, 1, 5)])
_uv = me_cube_031.uv_layers.new(name='UVMap')
_uv.uv.foreach_set('vector', [0.375, 0.0, 0.625, 0.0, 0.625, 0.25, 0.375, 0.25, 0.375, 0.25, 0.625, 0.25, 0.625, 0.5, 0.375, 0.5, 0.375, 0.5, 0.625, 0.5, 0.625, 0.75, 0.375, 0.75, 0.375, 0.75, 0.625, 0.75, 0.625, 1.0, 0.375, 1.0, 0.125, 0.5, 0.375, 0.5, 0.375, 0.75, 0.125, 0.75, 0.625, 0.5, 0.875, 0.5, 0.875, 0.75, 0.625, 0.75])
me_cube_031.use_remesh_preserve_volume = False
me_cube_031.use_remesh_preserve_attributes = False
me_cube_031.use_mirror_vertex_groups = False
me_cube_031.update()
me_cube_032 = bpy.data.meshes.new('Cube.032')
me_cube_032.from_pydata([(-1.0, -1.0, -1.0), (-1.0, -1.0, 1.0), (-1.0, 1.0, -1.0), (-1.0, 1.0, 1.0), (1.0, -1.0, -1.0), (1.0, -1.0, 1.0), (1.0, 1.0, -1.0), (1.0, 1.0, 1.0)], [], [(0, 1, 3, 2), (2, 3, 7, 6), (6, 7, 5, 4), (4, 5, 1, 0), (2, 6, 4, 0), (7, 3, 1, 5)])
_uv = me_cube_032.uv_layers.new(name='UVMap')
_uv.uv.foreach_set('vector', [0.375, 0.0, 0.625, 0.0, 0.625, 0.25, 0.375, 0.25, 0.375, 0.25, 0.625, 0.25, 0.625, 0.5, 0.375, 0.5, 0.375, 0.5, 0.625, 0.5, 0.625, 0.75, 0.375, 0.75, 0.375, 0.75, 0.625, 0.75, 0.625, 1.0, 0.375, 1.0, 0.125, 0.5, 0.375, 0.5, 0.375, 0.75, 0.125, 0.75, 0.625, 0.5, 0.875, 0.5, 0.875, 0.75, 0.625, 0.75])
me_cube_032.use_remesh_preserve_volume = False
me_cube_032.use_remesh_preserve_attributes = False
me_cube_032.use_mirror_vertex_groups = False
me_cube_032.update()
me_cube_033 = bpy.data.meshes.new('Cube.033')
me_cube_033.from_pydata([(-1.0, -1.0, -1.0), (-1.0, -1.0, 1.0), (-1.0, 1.0, -1.0), (-1.0, 1.0, 1.0), (1.0, -1.0, -1.0), (1.0, -1.0, 1.0), (1.0, 1.0, -1.0), (1.0, 1.0, 1.0)], [], [(0, 1, 3, 2), (2, 3, 7, 6), (6, 7, 5, 4), (4, 5, 1, 0), (2, 6, 4, 0), (7, 3, 1, 5)])
_uv = me_cube_033.uv_layers.new(name='UVMap')
_uv.uv.foreach_set('vector', [0.375, 0.0, 0.625, 0.0, 0.625, 0.25, 0.375, 0.25, 0.375, 0.25, 0.625, 0.25, 0.625, 0.5, 0.375, 0.5, 0.375, 0.5, 0.625, 0.5, 0.625, 0.75, 0.375, 0.75, 0.375, 0.75, 0.625, 0.75, 0.625, 1.0, 0.375, 1.0, 0.125, 0.5, 0.375, 0.5, 0.375, 0.75, 0.125, 0.75, 0.625, 0.5, 0.875, 0.5, 0.875, 0.75, 0.625, 0.75])
me_cube_033.use_remesh_preserve_volume = False
me_cube_033.use_remesh_preserve_attributes = False
me_cube_033.use_mirror_vertex_groups = False
me_cube_033.update()
me_cube_034 = bpy.data.meshes.new('Cube.034')
me_cube_034.from_pydata([(-1.0, -1.0, -1.0), (-1.0, -1.0, 1.0), (-1.0, 1.0, -1.0), (-1.0, 1.0, 1.0), (1.0, -1.0, -1.0), (1.0, -1.0, 1.0), (1.0, 1.0, -1.0), (1.0, 1.0, 1.0)], [], [(0, 1, 3, 2), (2, 3, 7, 6), (6, 7, 5, 4), (4, 5, 1, 0), (2, 6, 4, 0), (7, 3, 1, 5)])
_uv = me_cube_034.uv_layers.new(name='UVMap')
_uv.uv.foreach_set('vector', [0.375, 0.0, 0.625, 0.0, 0.625, 0.25, 0.375, 0.25, 0.375, 0.25, 0.625, 0.25, 0.625, 0.5, 0.375, 0.5, 0.375, 0.5, 0.625, 0.5, 0.625, 0.75, 0.375, 0.75, 0.375, 0.75, 0.625, 0.75, 0.625, 1.0, 0.375, 1.0, 0.125, 0.5, 0.375, 0.5, 0.375, 0.75, 0.125, 0.75, 0.625, 0.5, 0.875, 0.5, 0.875, 0.75, 0.625, 0.75])
me_cube_034.use_remesh_preserve_volume = False
me_cube_034.use_remesh_preserve_attributes = False
me_cube_034.use_mirror_vertex_groups = False
me_cube_034.update()
me_cube_035 = bpy.data.meshes.new('Cube.035')
me_cube_035.from_pydata([(-1.0, -1.0, -1.0), (-1.0, -1.0, 1.0), (-1.0, 1.0, -1.0), (-1.0, 1.0, 1.0), (1.0, -1.0, -1.0), (1.0, -1.0, 1.0), (1.0, 1.0, -1.0), (1.0, 1.0, 1.0)], [], [(0, 1, 3, 2), (2, 3, 7, 6), (6, 7, 5, 4), (4, 5, 1, 0), (2, 6, 4, 0), (7, 3, 1, 5)])
_uv = me_cube_035.uv_layers.new(name='UVMap')
_uv.uv.foreach_set('vector', [0.375, 0.0, 0.625, 0.0, 0.625, 0.25, 0.375, 0.25, 0.375, 0.25, 0.625, 0.25, 0.625, 0.5, 0.375, 0.5, 0.375, 0.5, 0.625, 0.5, 0.625, 0.75, 0.375, 0.75, 0.375, 0.75, 0.625, 0.75, 0.625, 1.0, 0.375, 1.0, 0.125, 0.5, 0.375, 0.5, 0.375, 0.75, 0.125, 0.75, 0.625, 0.5, 0.875, 0.5, 0.875, 0.75, 0.625, 0.75])
me_cube_035.use_remesh_preserve_volume = False
me_cube_035.use_remesh_preserve_attributes = False
me_cube_035.use_mirror_vertex_groups = False
me_cube_035.update()
me_cube_036 = bpy.data.meshes.new('Cube.036')
me_cube_036.from_pydata([(-1.0, -1.0, -1.0), (-1.0, -1.0, 1.0), (-1.0, 1.0, -1.0), (-1.0, 1.0, 1.0), (1.0, -1.0, -1.0), (1.0, -1.0, 1.0), (1.0, 1.0, -1.0), (1.0, 1.0, 1.0)], [], [(0, 1, 3, 2), (2, 3, 7, 6), (6, 7, 5, 4), (4, 5, 1, 0), (2, 6, 4, 0), (7, 3, 1, 5)])
_uv = me_cube_036.uv_layers.new(name='UVMap')
_uv.uv.foreach_set('vector', [0.375, 0.0, 0.625, 0.0, 0.625, 0.25, 0.375, 0.25, 0.375, 0.25, 0.625, 0.25, 0.625, 0.5, 0.375, 0.5, 0.375, 0.5, 0.625, 0.5, 0.625, 0.75, 0.375, 0.75, 0.375, 0.75, 0.625, 0.75, 0.625, 1.0, 0.375, 1.0, 0.125, 0.5, 0.375, 0.5, 0.375, 0.75, 0.125, 0.75, 0.625, 0.5, 0.875, 0.5, 0.875, 0.75, 0.625, 0.75])
me_cube_036.use_remesh_preserve_volume = False
me_cube_036.use_remesh_preserve_attributes = False
me_cube_036.use_mirror_vertex_groups = False
me_cube_036.update()

# ---- objects
ob_light = bpy.data.objects.new('Light', light_light)
ob_camera = bpy.data.objects.new('Camera', cam_camera)
ob_plane = bpy.data.objects.new('Plane', me_plane)
ob_cube = bpy.data.objects.new('Cube', me_cube_001)
ob_cube_002 = bpy.data.objects.new('Cube.002', me_cube_003)
ob_cube_001 = bpy.data.objects.new('Cube.001', me_cube_004)
ob_cube_003 = bpy.data.objects.new('Cube.003', me_cube_005)
ob_cube_004 = bpy.data.objects.new('Cube.004', me_cube_006)
ob_cube_005 = bpy.data.objects.new('Cube.005', me_cube_007)
ob_cube_006 = bpy.data.objects.new('Cube.006', me_cube_008)
ob_cube_007 = bpy.data.objects.new('Cube.007', me_cube_009)
ob_cube_008 = bpy.data.objects.new('Cube.008', me_cube_010)
ob_cube_009 = bpy.data.objects.new('Cube.009', me_cube_011)
ob_cube_010 = bpy.data.objects.new('Cube.010', me_cube_012)
ob_cube_011 = bpy.data.objects.new('Cube.011', me_cube_013)
ob_cube_012 = bpy.data.objects.new('Cube.012', me_cube_015)
ob_cube_013 = bpy.data.objects.new('Cube.013', me_cube_016)
ob_cube_014 = bpy.data.objects.new('Cube.014', me_cube_017)
ob_cube_015 = bpy.data.objects.new('Cube.015', me_cube_018)
ob_cube_016 = bpy.data.objects.new('Cube.016', me_cube_019)
ob_cube_017 = bpy.data.objects.new('Cube.017', me_cube_020)
ob_cube_018 = bpy.data.objects.new('Cube.018', me_cube_021)
ob_cube_019 = bpy.data.objects.new('Cube.019', me_cube_022)
ob_cube_020 = bpy.data.objects.new('Cube.020', me_cube_023)
ob_cube_021 = bpy.data.objects.new('Cube.021', me_cube_024)
ob_cube_022 = bpy.data.objects.new('Cube.022', me_cube_025)
ob_cube_023 = bpy.data.objects.new('Cube.023', me_cube_026)
ob_cube_024 = bpy.data.objects.new('Cube.024', me_cube_027)
ob_cube_026 = bpy.data.objects.new('Cube.026', me_cube_029)
ob_cube_025 = bpy.data.objects.new('Cube.025', me_cube_031)
ob_cube_027 = bpy.data.objects.new('Cube.027', me_cube_032)
ob_cube_028 = bpy.data.objects.new('Cube.028', me_cube_033)
ob_cube_029 = bpy.data.objects.new('Cube.029', me_cube_034)
ob_cube_030 = bpy.data.objects.new('Cube.030', me_cube_035)
ob_cube_031 = bpy.data.objects.new('Cube.031', me_cube_036)

# ---- transforms, parenting, visibility, modifiers, constraints
ob_light.location = (4.076, 1.005, 5.904)
ob_light.rotation_euler = (0.6503, 0.05522, 1.866)
ob_light.lock_rotations_4d = False
ob_light.empty_display_type = 'ARROWS'
ob_light.color = (0.0, 0.0, 0.0, 0.0)
ob_light.lineart.crease_threshold = 0.0
ob_camera.location = (6.638, -12.52, 9.62)
ob_camera.rotation_euler = (1.109, -0.0, 0.5772)
ob_camera.lock_rotations_4d = False
ob_camera.empty_display_type = 'ARROWS'
ob_camera.color = (0.0, 0.0, 0.0, 0.0)
ob_camera.display_type = 'WIRE'
ob_camera.lineart.crease_threshold = 0.0
ob_plane.location = (0.09879, -2.746, 0.0)
ob_plane.scale = (4.89, 4.89, 4.89)
ob_plane.lineart.crease_threshold = 0.0
ob_cube.location = (0.02752, 0.001825, 1.07)
ob_cube.rotation_euler = (0.0, -0.0, 0.177)
ob_cube.scale = (1.0, 1.0, 0.6679)
ob_cube.lineart.crease_threshold = 0.0
ob_cube_002.location = (1.214, 0.214, 1.507)
ob_cube_002.rotation_euler = (0.0, -0.0, 0.177)
ob_cube_002.scale = (0.2251, 1.39, 1.149)
ob_cube_002.lineart.crease_threshold = 0.0
ob_cube_001.location = (-1.16, -0.2105, 1.507)
ob_cube_001.rotation_euler = (0.0, -0.0, 0.177)
ob_cube_001.scale = (0.2251, 1.39, 1.149)
ob_cube_001.lineart.crease_threshold = 0.0
ob_cube_003.location = (-0.1691, 1.157, 1.909)
ob_cube_003.rotation_euler = (0.0, -0.0, 1.748)
ob_cube_003.scale = (0.2251, 1.39, 1.551)
ob_cube_003.lineart.crease_threshold = 0.0
ob_cube_004.location = (1.417, -0.892, 0.2192)
ob_cube_004.rotation_euler = (0.0, -0.0, 0.177)
ob_cube_004.scale = (0.1699, 0.1699, 0.2187)
ob_cube_004.lineart.crease_threshold = 0.0
ob_cube_005.location = (1.014, 1.359, 0.2192)
ob_cube_005.rotation_euler = (0.0, -0.0, 0.177)
ob_cube_005.scale = (0.1699, 0.1699, 0.2187)
ob_cube_005.lineart.crease_threshold = 0.0
ob_cube_006.location = (-0.9564, -1.316, 0.2192)
ob_cube_006.rotation_euler = (0.0, -0.0, 0.177)
ob_cube_006.scale = (0.1699, 0.1699, 0.2187)
ob_cube_006.lineart.crease_threshold = 0.0
ob_cube_007.location = (-1.359, 0.9348, 0.2192)
ob_cube_007.rotation_euler = (0.0, -0.0, 0.177)
ob_cube_007.scale = (0.1699, 0.1699, 0.2187)
ob_cube_007.lineart.crease_threshold = 0.0
ob_cube_008.location = (-2.92, -0.8348, 0.1504)
ob_cube_008.rotation_euler = (0.0, -0.0, 0.3964)
ob_cube_008.scale = (0.3507, 0.3507, 0.1692)
ob_cube_008.lineart.crease_threshold = 0.0
ob_cube_009.location = (-2.139, -0.5077, 0.1504)
ob_cube_009.rotation_euler = (0.0, -0.0, 0.3964)
ob_cube_009.scale = (0.3507, 0.3507, 0.1692)
ob_cube_009.lineart.crease_threshold = 0.0
ob_cube_010.location = (2.973, 0.0, 0.0)
ob_cube_010.rotation_euler = (0.0, -0.0, 0.3014)
ob_cube_010.scale = (1.0, 1.0, 0.1073)
ob_cube_010.lineart.crease_threshold = 0.0
ob_cube_011.location = (-3.782, -2.441, 4.034)
ob_cube_011.scale = (0.6208, 0.1074, 4.037)
ob_cube_011.lineart.crease_threshold = 0.0
ob_cube_012.location = (-3.771, -4.057, 1.005)
ob_cube_012.scale = (0.5544, 1.632, 0.07456)
ob_cube_012.lineart.crease_threshold = 0.0
ob_cube_013.location = (-4.408, -4.021, 4.034)
ob_cube_013.rotation_euler = (0.0, -0.0, 1.571)
ob_cube_013.scale = (1.613, 0.1074, 4.037)
ob_cube_013.lineart.crease_threshold = 0.0
ob_cube_014.location = (-3.771, -4.057, 2.397)
ob_cube_014.scale = (0.5544, 1.632, 0.07456)
ob_cube_014.lineart.crease_threshold = 0.0
ob_cube_015.location = (-3.771, -4.057, 4.253)
ob_cube_015.scale = (0.5544, 1.632, 0.07456)
ob_cube_015.lineart.crease_threshold = 0.0
ob_cube_016.location = (-3.771, -4.057, 6.366)
ob_cube_016.scale = (0.5544, 1.632, 0.07456)
ob_cube_016.lineart.crease_threshold = 0.0
ob_cube_017.location = (-3.853, -4.068, 7.986)
ob_cube_017.scale = (0.6966, 1.822, 0.09368)
ob_cube_017.lineart.crease_threshold = 0.0
ob_cube_018.location = (-3.853, -4.068, 0.3851)
ob_cube_018.scale = (0.6966, 1.822, 0.09368)
ob_cube_018.lineart.crease_threshold = 0.0
ob_cube_019.location = (-3.326, -4.033, 0.1688)
ob_cube_019.rotation_euler = (-0.0, 1.571, 0.0)
ob_cube_019.scale = (0.1562, 1.587, 0.08441)
ob_cube_019.lineart.crease_threshold = 0.0
ob_cube_020.location = (-3.782, -5.619, 4.034)
ob_cube_020.scale = (0.6208, 0.1074, 4.037)
ob_cube_020.lineart.crease_threshold = 0.0
ob_cube_021.location = (2.914, 0.1884, 1.109)
ob_cube_021.rotation_euler = (-0.6626, -7.451e-09, -0.3716)
ob_cube_021.scale = (0.5347, 0.9483, 0.5347)
ob_cube_021.lineart.crease_threshold = 0.0
ob_cube_022.location = (2.867, 0.1496, 0.314)
ob_cube_022.rotation_euler = (-1.549, -0.0, -0.3756)
ob_cube_022.scale = (0.4715, 0.1906, 0.4715)
ob_cube_022.lineart.crease_threshold = 0.0
ob_cube_023.location = (2.68, -0.3839, 0.5727)
ob_cube_023.rotation_euler = (0.02137, -0.0, -0.3756)
ob_cube_023.scale = (0.4715, 0.1906, 0.4715)
ob_cube_023.lineart.crease_threshold = 0.0
ob_cube_024.location = (0.3275, -1.616, 0.2354)
ob_cube_024.rotation_euler = (0.0, -0.0, 0.1646)
ob_cube_024.scale = (0.6483, 0.6483, 0.2592)
ob_cube_024.lineart.crease_threshold = 0.0
ob_cube_026.location = (0.1325, -0.4416, 2.011)
ob_cube_026.rotation_euler = (3.142, 2.98e-08, 0.1646)
ob_cube_026.scale = (0.6147, 1.098, 0.2458)
ob_cube_026.lineart.crease_threshold = 0.0
ob_cube_025.location = (0.0, 0.0, 3.331)
ob_cube_025.rotation_euler = (0.0, -0.0, 0.1916)
ob_cube_025.scale = (0.6396, 0.6396, 1.598)
ob_cube_025.lineart.crease_threshold = 0.0
ob_cube_027.location = (0.0, 0.0, 5.423)
ob_cube_027.rotation_euler = (0.0, -0.0, 0.1643)
ob_cube_027.scale = (0.8608, 0.8608, 0.8608)
ob_cube_027.lineart.crease_threshold = 0.0
ob_cube_028.location = (-0.8821, -0.1711, 3.331)
ob_cube_028.rotation_euler = (0.0, -0.0, 0.1916)
ob_cube_028.scale = (0.2386, 0.2386, 0.5961)
ob_cube_028.lineart.crease_threshold = 0.0
ob_cube_029.location = (0.8658, 0.1679, 3.331)
ob_cube_029.rotation_euler = (0.0, -0.0, 0.1916)
ob_cube_029.scale = (0.2386, 0.2386, 0.5961)
ob_cube_029.lineart.crease_threshold = 0.0
ob_cube_030.location = (1.021, -0.6333, 2.899)
ob_cube_030.rotation_euler = (1.571, -1.49e-08, 0.1916)
ob_cube_030.scale = (0.2386, 0.2386, 0.5961)
ob_cube_030.lineart.crease_threshold = 0.0
ob_cube_031.location = (-0.7656, -0.9798, 2.899)
ob_cube_031.rotation_euler = (1.571, -1.49e-08, 0.1916)
ob_cube_031.scale = (0.2386, 0.2386, 0.5961)
ob_cube_031.lineart.crease_threshold = 0.0

# ---- collection membership
col_collection.objects.link(ob_light)
col_collection.objects.link(ob_camera)
col_collection.objects.link(ob_plane)
col_collection.objects.link(ob_cube)
col_collection.objects.link(ob_cube_002)
col_collection.objects.link(ob_cube_001)
col_collection.objects.link(ob_cube_003)
col_collection.objects.link(ob_cube_004)
col_collection.objects.link(ob_cube_005)
col_collection.objects.link(ob_cube_006)
col_collection.objects.link(ob_cube_007)
col_collection.objects.link(ob_cube_008)
col_collection.objects.link(ob_cube_009)
col_collection.objects.link(ob_cube_010)
col_collection.objects.link(ob_cube_011)
col_collection.objects.link(ob_cube_012)
col_collection.objects.link(ob_cube_013)
col_collection.objects.link(ob_cube_014)
col_collection.objects.link(ob_cube_015)
col_collection.objects.link(ob_cube_016)
col_collection.objects.link(ob_cube_017)
col_collection.objects.link(ob_cube_018)
col_collection.objects.link(ob_cube_019)
col_collection.objects.link(ob_cube_020)
col_collection.objects.link(ob_cube_021)
col_collection.objects.link(ob_cube_022)
col_collection.objects.link(ob_cube_023)
col_collection.objects.link(ob_cube_024)
col_collection.objects.link(ob_cube_026)
col_collection.objects.link(ob_cube_025)
col_collection.objects.link(ob_cube_027)
col_collection.objects.link(ob_cube_028)
col_collection.objects.link(ob_cube_029)
col_collection.objects.link(ob_cube_030)
col_collection.objects.link(ob_cube_031)

# ---- scene / render settings (as saved in the file)
scene.camera = ob_camera
scene.frame_start = 1; scene.frame_end = 250; scene.frame_set(1)
scene.render.engine = 'BLENDER_EEVEE_NEXT'
scene.render.motion_blur_shutter = 1.0
scene.cycles.use_denoising = False
scene.cycles.samples = 128
scene.cycles.sampling_pattern = 'TABULATED_SOBOL'
scene.cycles.use_adaptive_sampling = False
scene.cycles.use_light_tree = False
scene.view_settings.view_transform = 'Filmic'
bpy.context.view_layer.update()
